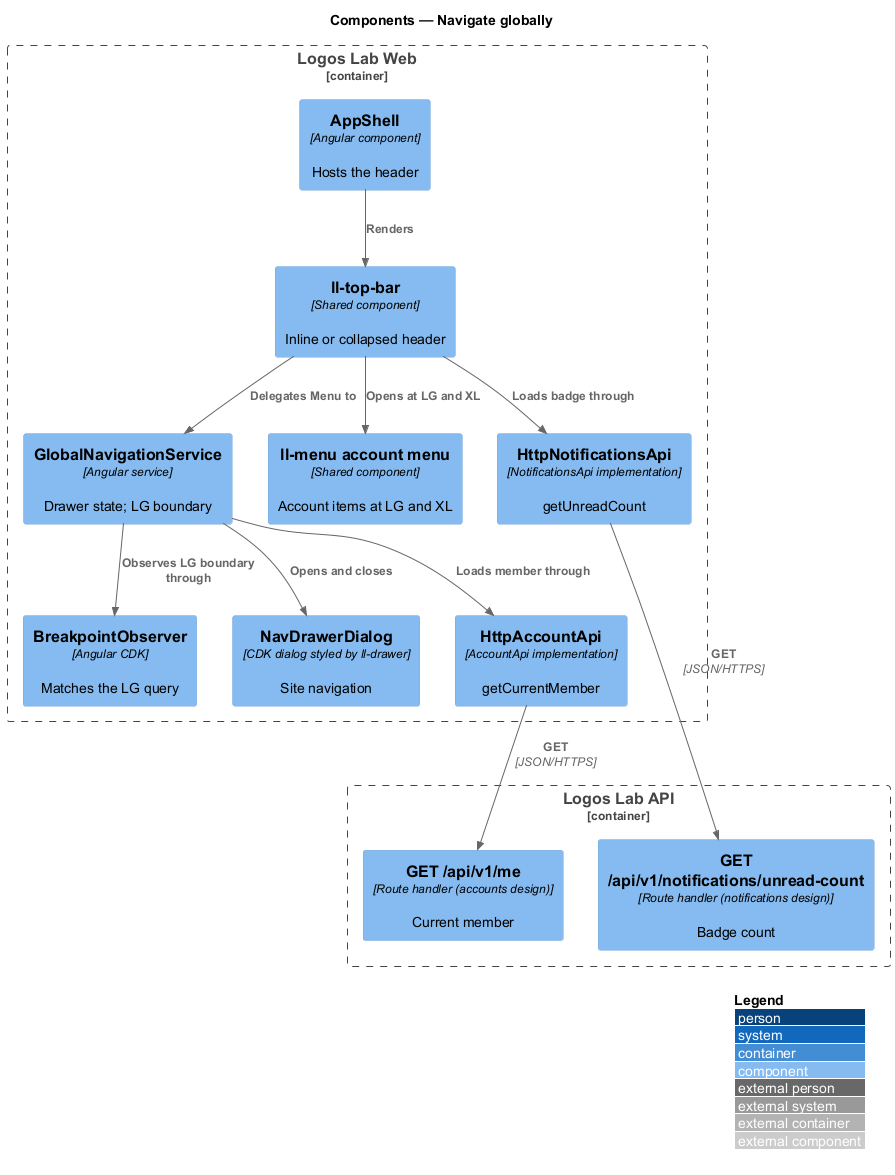

The diagram above was rendered by PlantUML. Its source (embedded in the PNG):
@startuml
!include <C4/C4_Component>
LAYOUT_WITH_LEGEND()
title Components — Navigate globally


Container_Boundary(web, "Logos Lab Web") {
  Component(shell, "AppShell", "Angular component", "Hosts the header")
  Component(top, "ll-top-bar", "Shared component", "Inline or collapsed header")
  Component(gns, "GlobalNavigationService", "Angular service", "Drawer state; LG boundary")
  Component(bo, "BreakpointObserver", "Angular CDK", "Matches the LG query")
  Component(drawer, "NavDrawerDialog", "CDK dialog styled by ll-drawer", "Site navigation")
  Component(menu, "ll-menu account menu", "Shared component", "Account items at LG and XL")
  Component(acc, "HttpAccountApi", "AccountApi implementation", "getCurrentMember")
  Component(notif, "HttpNotificationsApi", "NotificationsApi implementation", "getUnreadCount")
}
Container_Boundary(api, "Logos Lab API") {
  Component(me, "GET /api/v1/me", "Route handler (accounts design)", "Current member")
  Component(unread, "GET /api/v1/notifications/unread-count", "Route handler (notifications design)", "Badge count")
}

Rel(shell, top, "Renders")
Rel(top, gns, "Delegates Menu to")
Rel(gns, bo, "Observes LG boundary through")
Rel(gns, drawer, "Opens and closes")
Rel(top, menu, "Opens at LG and XL")
Rel(gns, acc, "Loads member through")
Rel(top, notif, "Loads badge through")
Rel(acc, me, "GET", "JSON/HTTPS")
Rel(notif, unread, "GET", "JSON/HTTPS")
@enduml